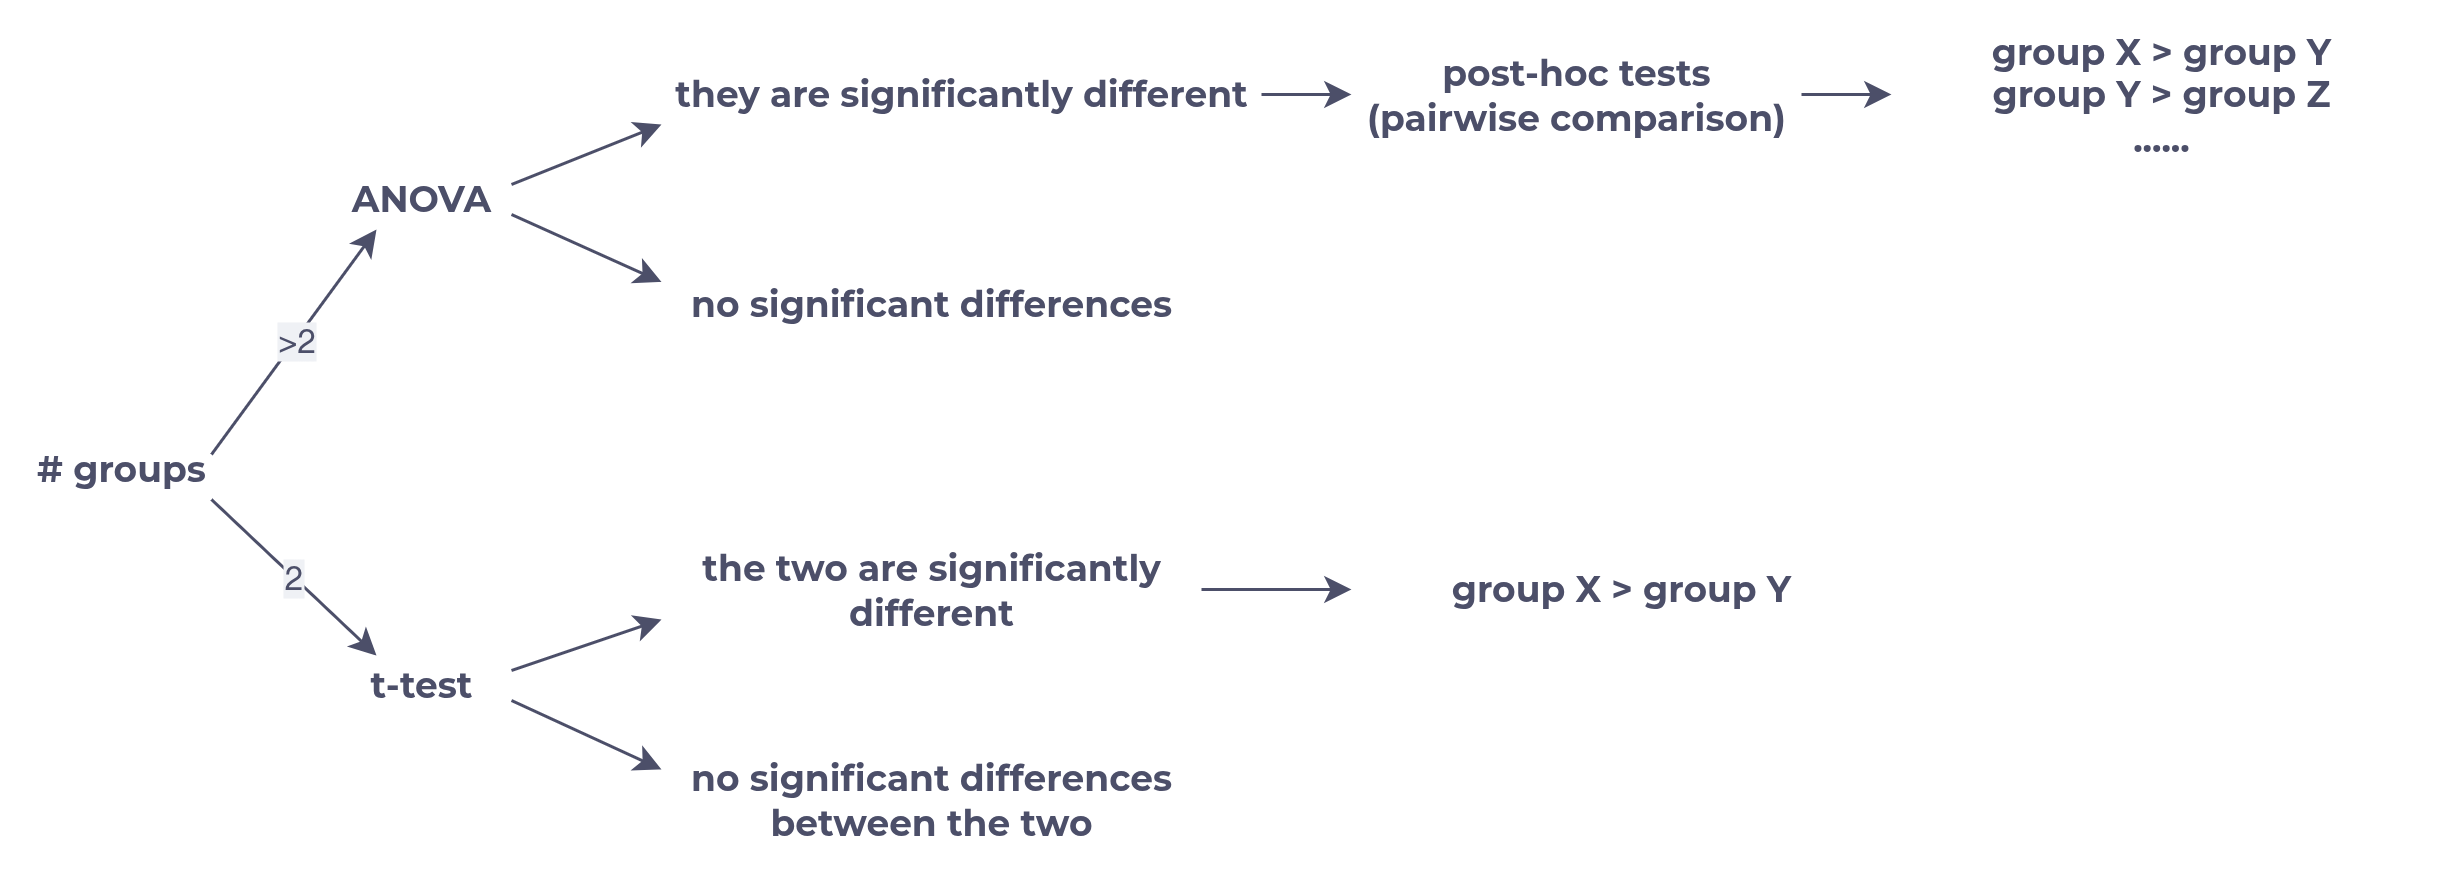

The diagram above was exported from draw.io. Its source (the exported page's mxGraphModel, read from the mxfile embedded in the PNG):
<mxGraphModel dx="1252" dy="805" grid="1" gridSize="10" guides="1" tooltips="1" connect="1" arrows="1" fold="1" page="1" pageScale="1" pageWidth="827" pageHeight="583" background="#EFF1F5" math="0" shadow="0">
  <root>
    <mxCell id="0" />
    <mxCell id="1" parent="0" />
    <mxCell id="2" value="2" style="rounded=0;orthogonalLoop=1;jettySize=auto;html=1;exitX=1;exitY=1;exitDx=0;exitDy=0;entryX=0.25;entryY=0;entryDx=0;entryDy=0;fontColor=#4C4F69;strokeColor=#4C4F69;labelBackgroundColor=#EFF1F5;" edge="1" source="3" target="9" parent="1">
      <mxGeometry relative="1" as="geometry" />
    </mxCell>
    <mxCell id="3" value="# groups" style="text;html=1;align=center;verticalAlign=middle;whiteSpace=wrap;rounded=0;fillColor=none;labelBackgroundColor=none;fontColor=#4C4F69;fontFamily=Montserrat;fontStyle=1" vertex="1" parent="1">
      <mxGeometry x="50" y="210" width="60" height="20" as="geometry" />
    </mxCell>
    <mxCell id="4" style="rounded=0;orthogonalLoop=1;jettySize=auto;html=1;exitX=1;exitY=0.25;exitDx=0;exitDy=0;entryX=0;entryY=0.75;entryDx=0;entryDy=0;strokeColor=#4C4F69;" edge="1" source="6" target="15" parent="1">
      <mxGeometry relative="1" as="geometry" />
    </mxCell>
    <mxCell id="5" style="rounded=0;orthogonalLoop=1;jettySize=auto;html=1;exitX=1;exitY=0.75;exitDx=0;exitDy=0;entryX=0;entryY=0.25;entryDx=0;entryDy=0;strokeColor=#4C4F69;" edge="1" source="6" target="16" parent="1">
      <mxGeometry relative="1" as="geometry" />
    </mxCell>
    <mxCell id="6" value="ANOVA" style="text;html=1;align=center;verticalAlign=middle;whiteSpace=wrap;rounded=0;fillColor=none;labelBackgroundColor=none;fontColor=#4C4F69;fontFamily=Montserrat;fontStyle=1" vertex="1" parent="1">
      <mxGeometry x="150" y="120" width="60" height="20" as="geometry" />
    </mxCell>
    <mxCell id="7" style="rounded=0;orthogonalLoop=1;jettySize=auto;html=1;exitX=1;exitY=0.25;exitDx=0;exitDy=0;entryX=0;entryY=0.75;entryDx=0;entryDy=0;strokeColor=#4C4F69;" edge="1" source="9" target="11" parent="1">
      <mxGeometry relative="1" as="geometry" />
    </mxCell>
    <mxCell id="8" style="rounded=0;orthogonalLoop=1;jettySize=auto;html=1;exitX=1;exitY=0.75;exitDx=0;exitDy=0;entryX=0;entryY=0.25;entryDx=0;entryDy=0;strokeColor=#4C4F69;" edge="1" source="9" target="12" parent="1">
      <mxGeometry relative="1" as="geometry" />
    </mxCell>
    <mxCell id="9" value="t-test" style="text;html=1;align=center;verticalAlign=middle;whiteSpace=wrap;rounded=0;fillColor=none;labelBackgroundColor=none;fontColor=#4C4F69;fontFamily=Montserrat;fontStyle=1" vertex="1" parent="1">
      <mxGeometry x="150" y="282" width="60" height="20" as="geometry" />
    </mxCell>
    <mxCell id="10" style="edgeStyle=orthogonalEdgeStyle;rounded=0;orthogonalLoop=1;jettySize=auto;html=1;exitX=1;exitY=0.5;exitDx=0;exitDy=0;entryX=0;entryY=0.5;entryDx=0;entryDy=0;strokeColor=#4C4F69;" edge="1" source="11" target="21" parent="1">
      <mxGeometry relative="1" as="geometry" />
    </mxCell>
    <mxCell id="11" value="the two are significantly different" style="text;html=1;align=center;verticalAlign=middle;whiteSpace=wrap;rounded=0;fillColor=none;labelBackgroundColor=none;fontColor=#4C4F69;fontFamily=Montserrat;fontStyle=1" vertex="1" parent="1">
      <mxGeometry x="260" y="240" width="180" height="40" as="geometry" />
    </mxCell>
    <mxCell id="12" value="no significant differences between the two" style="text;html=1;align=center;verticalAlign=middle;whiteSpace=wrap;rounded=0;fillColor=none;labelBackgroundColor=none;fontColor=#4C4F69;fontFamily=Montserrat;fontStyle=1" vertex="1" parent="1">
      <mxGeometry x="260" y="310" width="180" height="40" as="geometry" />
    </mxCell>
    <mxCell id="13" value="&amp;gt;2" style="rounded=0;orthogonalLoop=1;jettySize=auto;html=1;exitX=1;exitY=0.25;exitDx=0;exitDy=0;entryX=0.25;entryY=1;entryDx=0;entryDy=0;fontColor=#4C4F69;strokeColor=#4C4F69;labelBackgroundColor=#EFF1F5;" edge="1" source="3" target="6" parent="1">
      <mxGeometry relative="1" as="geometry">
        <mxPoint x="130" y="240" as="sourcePoint" />
        <mxPoint x="190" y="292" as="targetPoint" />
      </mxGeometry>
    </mxCell>
    <mxCell id="14" style="rounded=0;orthogonalLoop=1;jettySize=auto;html=1;exitX=1;exitY=0.5;exitDx=0;exitDy=0;entryX=0;entryY=0.5;entryDx=0;entryDy=0;strokeColor=#4C4F69;" edge="1" source="15" target="18" parent="1">
      <mxGeometry relative="1" as="geometry" />
    </mxCell>
    <mxCell id="15" value="they are significantly different" style="text;html=1;align=center;verticalAlign=middle;whiteSpace=wrap;rounded=0;fillColor=none;labelBackgroundColor=none;fontColor=#4C4F69;fontFamily=Montserrat;fontStyle=1" vertex="1" parent="1">
      <mxGeometry x="260" y="75" width="200" height="40" as="geometry" />
    </mxCell>
    <mxCell id="16" value="no significant differences" style="text;html=1;align=center;verticalAlign=middle;whiteSpace=wrap;rounded=0;fillColor=none;labelBackgroundColor=none;fontColor=#4C4F69;fontFamily=Montserrat;fontStyle=1" vertex="1" parent="1">
      <mxGeometry x="260" y="150" width="180" height="30" as="geometry" />
    </mxCell>
    <mxCell id="17" style="edgeStyle=orthogonalEdgeStyle;rounded=0;orthogonalLoop=1;jettySize=auto;html=1;exitX=1;exitY=0.5;exitDx=0;exitDy=0;entryX=0;entryY=0.5;entryDx=0;entryDy=0;strokeColor=#4C4F69;" edge="1" source="18" target="20" parent="1">
      <mxGeometry relative="1" as="geometry" />
    </mxCell>
    <mxCell id="18" value="post-hoc tests&lt;div&gt;(pairwise comparison)&lt;/div&gt;" style="text;html=1;align=center;verticalAlign=middle;whiteSpace=wrap;rounded=0;fillColor=none;labelBackgroundColor=none;fontColor=#4C4F69;fontFamily=Montserrat;fontStyle=1" vertex="1" parent="1">
      <mxGeometry x="490" y="80" width="150" height="30" as="geometry" />
    </mxCell>
    <mxCell id="19" style="edgeStyle=orthogonalEdgeStyle;rounded=0;orthogonalLoop=1;jettySize=auto;html=1;exitX=0.5;exitY=1;exitDx=0;exitDy=0;" edge="1" source="18" target="18" parent="1">
      <mxGeometry relative="1" as="geometry" />
    </mxCell>
    <mxCell id="20" value="&lt;span style=&quot;background-color: transparent;&quot;&gt;group X &amp;gt; group Y&lt;/span&gt;&lt;div&gt;&lt;span style=&quot;background-color: transparent;&quot;&gt;group Y &amp;gt; group Z&lt;/span&gt;&lt;/div&gt;&lt;div&gt;&lt;span style=&quot;background-color: transparent;&quot;&gt;......&lt;/span&gt;&lt;/div&gt;" style="text;html=1;align=center;verticalAlign=middle;whiteSpace=wrap;rounded=0;fillColor=none;labelBackgroundColor=none;fontColor=#4C4F69;fontFamily=Montserrat;fontStyle=1" vertex="1" parent="1">
      <mxGeometry x="670" y="75" width="180" height="40" as="geometry" />
    </mxCell>
    <mxCell id="21" value="&lt;span style=&quot;background-color: transparent;&quot;&gt;group X &amp;gt; group Y&lt;/span&gt;" style="text;html=1;align=center;verticalAlign=middle;whiteSpace=wrap;rounded=0;fillColor=none;labelBackgroundColor=none;fontColor=#4C4F69;fontFamily=Montserrat;fontStyle=1" vertex="1" parent="1">
      <mxGeometry x="490" y="240" width="180" height="40" as="geometry" />
    </mxCell>
  </root>
</mxGraphModel>